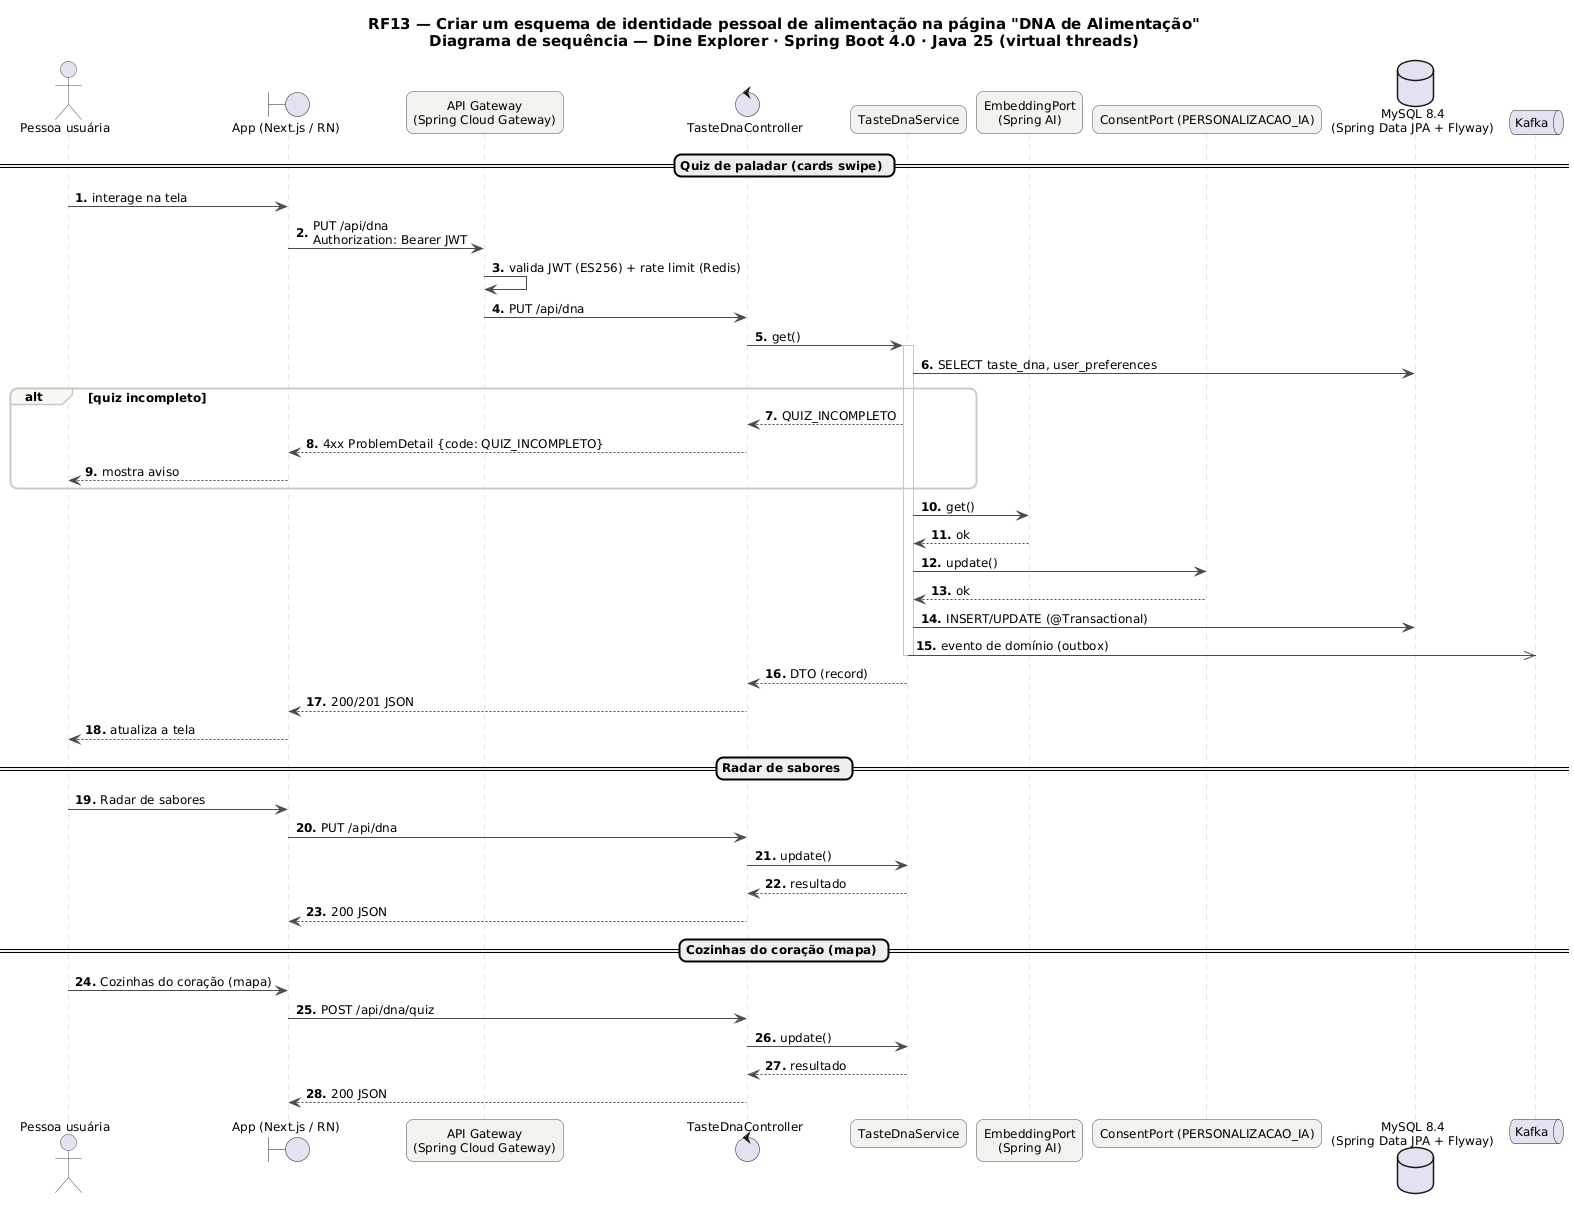

The diagram above was rendered by PlantUML. Its source (embedded in the PNG):
@startuml RF13_Sequencia
skinparam backgroundColor #FFFFFF
skinparam shadowing false
skinparam defaultFontName "DejaVu Sans"
skinparam defaultFontSize 12
skinparam titleFontSize 15
skinparam roundcorner 14
skinparam ArrowColor #52606D
skinparam note {
  BackgroundColor #FFFDEB
  BorderColor #D8CE78
  FontColor #554F24
}
skinparam sequence {
  ArrowColor #4A4852
  LifeLineBorderColor #CBC6BE
  ParticipantBackgroundColor #F4F2EF
  ParticipantBorderColor #4A4852
  ActorBorderColor #4A4852
  GroupBorderColor #CBC6BE
  GroupBackgroundColor #FAF8F5
}
autonumber "<b>0."

title RF13 — Criar um esquema de identidade pessoal de alimentação na página "DNA de Alimentação"\nDiagrama de sequência — Dine Explorer · Spring Boot 4.0 · Java 25 (virtual threads)

actor "Pessoa usuária" as U
boundary "App (Next.js / RN)" as P
participant "API Gateway\n(Spring Cloud Gateway)" as GW
control "TasteDnaController" as C
participant "TasteDnaService" as S
participant "EmbeddingPort\n(Spring AI)" as P0
participant "ConsentPort (PERSONALIZACAO_IA)" as P1
database "MySQL 8.4\n(Spring Data JPA + Flyway)" as DB_MySQL
queue "Kafka" as K
== Quiz de paladar (cards swipe) ==
U -> P : interage na tela
P -> GW : PUT /api/dna\nAuthorization: Bearer JWT
GW -> GW : valida JWT (ES256) + rate limit (Redis)
GW -> C : PUT /api/dna
C -> S : get()
activate S
S -> DB_MySQL : SELECT taste_dna, user_preferences
alt quiz incompleto
S --> C : QUIZ_INCOMPLETO
C --> P : 4xx ProblemDetail {code: QUIZ_INCOMPLETO}
P --> U : mostra aviso
end
S -> P0 : get()
P0 --> S : ok
S -> P1 : update()
P1 --> S : ok
S -> DB_MySQL : INSERT/UPDATE (@Transactional)
S ->> K : evento de domínio (outbox)
deactivate S
S --> C : DTO (record)
C --> P : 200/201 JSON
P --> U : atualiza a tela
== Radar de sabores ==
U -> P : Radar de sabores
P -> C : PUT /api/dna
C -> S : update()
S --> C : resultado
C --> P : 200 JSON
== Cozinhas do coração (mapa) ==
U -> P : Cozinhas do coração (mapa)
P -> C : POST /api/dna/quiz
C -> S : update()
S --> C : resultado
C --> P : 200 JSON
@enduml